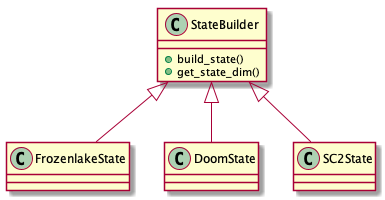

The diagram above was rendered by PlantUML. Its source (embedded in the PNG):
@startuml
scale 1

class StateBuilder {
    +build_state()
    +get_state_dim()
}

class FrozenlakeState {
}

class DoomState {
}

class SC2State{
}

StateBuilder <|-- FrozenlakeState
StateBuilder <|-- SC2State
StateBuilder <|-- DoomState

@enduml